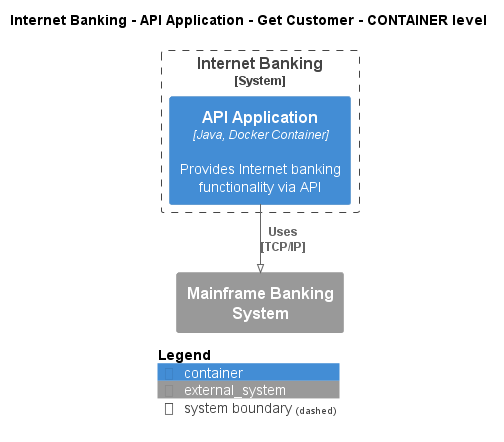

The diagram above was rendered by PlantUML. Its source (embedded in the PNG):
@startuml
!pragma layout smetana
!include ..\..\..\..\..\..\.c4s\C4_Container.puml

AddElementTag("state:new", $bgColor=green, $fontColor=#ffffff, $borderColor=green, $shadowing="False")
AddElementTag("state:changed", $bgColor=orange, $fontColor=#ffffff, $borderColor=orange, $shadowing="False")
AddElementTag("state:removed", $bgColor=red, $fontColor=#ffffff, $borderColor=red, $shadowing="False")

AddRelTag("state:new", $textColor=green, $lineColor=green)
AddRelTag("state:changed", $textColor=orange, $lineColor=orange)
AddRelTag("state:removed", $textColor=red, $lineColor=red)

SHOW_PERSON_PORTRAIT()
LAYOUT_TOP_DOWN()

skinparam linetype polyline

title Internet Banking - API Application - Get Customer - CONTAINER level


System_Boundary(BigBankPlc.SoftwareSystems.InternetBanking, "Internet Banking") {
    Container(BigBankPlc.SoftwareSystems.InternetBanking.Containers.APIApplication, "API Application", "Java, Docker Container", "Provides Internet banking functionality via API")
}
System_Ext(BigBankPlc.SoftwareSystems.MainframeBankingSystem, "Mainframe Banking System", "")

Rel(BigBankPlc.SoftwareSystems.InternetBanking.Containers.APIApplication, BigBankPlc.SoftwareSystems.MainframeBankingSystem, "Uses\n[TCP/IP]", $tags='protocol:tcp/ip')


SHOW_LEGEND()
@enduml